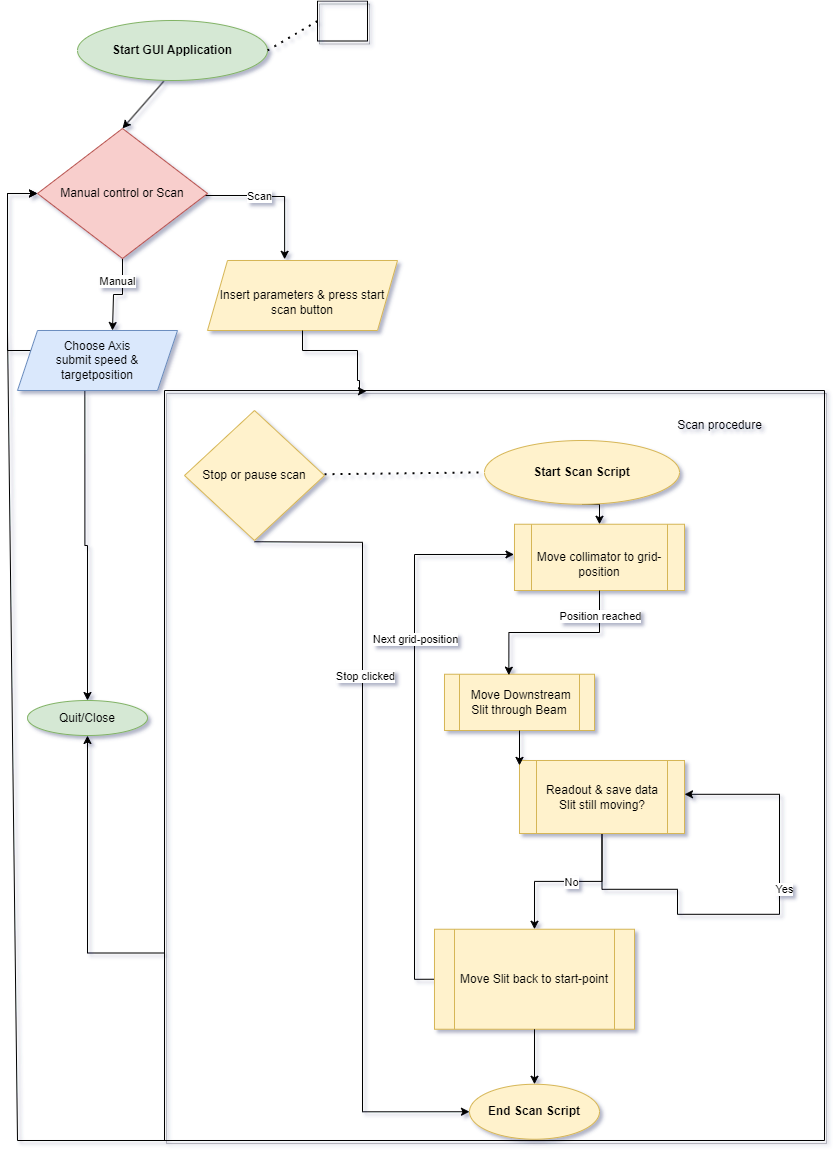

The diagram above was exported from draw.io. Its source (the exported page's mxGraphModel, read from the mxfile embedded in the PNG):
<mxGraphModel dx="1369" dy="1872" grid="1" gridSize="10" guides="1" tooltips="1" connect="1" arrows="1" fold="1" page="1" pageScale="1" pageWidth="827" pageHeight="1169" background="#ffffff" math="0" shadow="1">
  <root>
    <mxCell id="WIyWlLk6GJQsqaUBKTNV-0" />
    <mxCell id="WIyWlLk6GJQsqaUBKTNV-1" parent="WIyWlLk6GJQsqaUBKTNV-0" />
    <mxCell id="Eg_RwD-KVxIqUHg4ce4Y-6" value="" style="endArrow=classic;html=1;rounded=0;exitX=0.454;exitY=1.013;exitDx=0;exitDy=0;exitPerimeter=0;entryX=0.5;entryY=0;entryDx=0;entryDy=0;" parent="WIyWlLk6GJQsqaUBKTNV-1" source="PPwiy4Ml7hw91v1qPnRG-18" target="PPwiy4Ml7hw91v1qPnRG-54" edge="1">
      <mxGeometry width="50" height="50" relative="1" as="geometry">
        <mxPoint x="210" y="170" as="sourcePoint" />
        <mxPoint x="166" y="140" as="targetPoint" />
        <Array as="points" />
      </mxGeometry>
    </mxCell>
    <mxCell id="PPwiy4Ml7hw91v1qPnRG-0" style="edgeStyle=orthogonalEdgeStyle;rounded=0;orthogonalLoop=1;jettySize=auto;html=1;exitX=0.5;exitY=1;exitDx=0;exitDy=0;" parent="WIyWlLk6GJQsqaUBKTNV-1" edge="1">
      <mxGeometry relative="1" as="geometry">
        <mxPoint x="780" y="205" as="sourcePoint" />
        <mxPoint x="780" y="205" as="targetPoint" />
      </mxGeometry>
    </mxCell>
    <mxCell id="PPwiy4Ml7hw91v1qPnRG-18" value="&lt;b&gt;Start GUI Application&lt;/b&gt;" style="ellipse;whiteSpace=wrap;html=1;fillColor=#d5e8d4;strokeColor=#82b366;" parent="WIyWlLk6GJQsqaUBKTNV-1" vertex="1">
      <mxGeometry x="80" y="30" width="190" height="60" as="geometry" />
    </mxCell>
    <mxCell id="PPwiy4Ml7hw91v1qPnRG-19" value="Quit/Close" style="ellipse;whiteSpace=wrap;html=1;fillColor=#d5e8d4;strokeColor=#82b366;" parent="WIyWlLk6GJQsqaUBKTNV-1" vertex="1">
      <mxGeometry x="30" y="710" width="120" height="35" as="geometry" />
    </mxCell>
    <mxCell id="PPwiy4Ml7hw91v1qPnRG-56" style="edgeStyle=orthogonalEdgeStyle;rounded=0;orthogonalLoop=1;jettySize=auto;html=1;entryX=0.406;entryY=-0.017;entryDx=0;entryDy=0;entryPerimeter=0;" parent="WIyWlLk6GJQsqaUBKTNV-1" source="PPwiy4Ml7hw91v1qPnRG-54" target="PPwiy4Ml7hw91v1qPnRG-66" edge="1">
      <mxGeometry relative="1" as="geometry">
        <mxPoint x="280" y="230" as="targetPoint" />
        <Array as="points">
          <mxPoint x="260" y="205" />
          <mxPoint x="279" y="206" />
        </Array>
      </mxGeometry>
    </mxCell>
    <mxCell id="PPwiy4Ml7hw91v1qPnRG-57" value="Scan" style="edgeLabel;html=1;align=center;verticalAlign=middle;resizable=0;points=[];" parent="PPwiy4Ml7hw91v1qPnRG-56" vertex="1" connectable="0">
      <mxGeometry x="-0.2405" y="1" relative="1" as="geometry">
        <mxPoint as="offset" />
      </mxGeometry>
    </mxCell>
    <mxCell id="PPwiy4Ml7hw91v1qPnRG-58" style="edgeStyle=orthogonalEdgeStyle;rounded=0;orthogonalLoop=1;jettySize=auto;html=1;exitX=0.5;exitY=1;exitDx=0;exitDy=0;" parent="WIyWlLk6GJQsqaUBKTNV-1" source="PPwiy4Ml7hw91v1qPnRG-54" edge="1">
      <mxGeometry relative="1" as="geometry">
        <mxPoint x="115" y="340" as="targetPoint" />
        <Array as="points">
          <mxPoint x="125" y="304" />
          <mxPoint x="116" y="304" />
        </Array>
      </mxGeometry>
    </mxCell>
    <mxCell id="PPwiy4Ml7hw91v1qPnRG-59" value="Manual" style="edgeLabel;html=1;align=center;verticalAlign=middle;resizable=0;points=[];" parent="PPwiy4Ml7hw91v1qPnRG-58" vertex="1" connectable="0">
      <mxGeometry x="0.0335" y="4" relative="1" as="geometry">
        <mxPoint y="-18" as="offset" />
      </mxGeometry>
    </mxCell>
    <mxCell id="PPwiy4Ml7hw91v1qPnRG-54" value="Manual control or Scan" style="rhombus;whiteSpace=wrap;html=1;fillColor=#f8cecc;strokeColor=#b85450;" parent="WIyWlLk6GJQsqaUBKTNV-1" vertex="1">
      <mxGeometry x="40" y="138" width="170" height="130" as="geometry" />
    </mxCell>
    <mxCell id="PPwiy4Ml7hw91v1qPnRG-64" value="" style="endArrow=none;dashed=1;html=1;dashPattern=1 3;strokeWidth=2;rounded=0;entryX=0;entryY=0.5;entryDx=0;entryDy=0;" parent="WIyWlLk6GJQsqaUBKTNV-1" target="PPwiy4Ml7hw91v1qPnRG-21" edge="1">
      <mxGeometry width="50" height="50" relative="1" as="geometry">
        <mxPoint x="270" y="60" as="sourcePoint" />
        <mxPoint x="320" y="60" as="targetPoint" />
      </mxGeometry>
    </mxCell>
    <mxCell id="PPwiy4Ml7hw91v1qPnRG-66" value="&lt;br style=&quot;border-color: var(--border-color);&quot;&gt;Insert parameters &amp;amp; press start scan button" style="shape=parallelogram;perimeter=parallelogramPerimeter;whiteSpace=wrap;html=1;fixedSize=1;fillColor=#fff2cc;strokeColor=#d6b656;" parent="WIyWlLk6GJQsqaUBKTNV-1" vertex="1">
      <mxGeometry x="210" y="270" width="190" height="70" as="geometry" />
    </mxCell>
    <mxCell id="PPwiy4Ml7hw91v1qPnRG-68" style="edgeStyle=orthogonalEdgeStyle;rounded=0;orthogonalLoop=1;jettySize=auto;html=1;exitX=0;exitY=0.25;exitDx=0;exitDy=0;entryX=0;entryY=0.5;entryDx=0;entryDy=0;" parent="WIyWlLk6GJQsqaUBKTNV-1" source="PPwiy4Ml7hw91v1qPnRG-67" target="PPwiy4Ml7hw91v1qPnRG-54" edge="1">
      <mxGeometry relative="1" as="geometry">
        <mxPoint x="10" y="200" as="targetPoint" />
        <Array as="points">
          <mxPoint x="10" y="360" />
          <mxPoint x="10" y="203" />
        </Array>
      </mxGeometry>
    </mxCell>
    <mxCell id="PPwiy4Ml7hw91v1qPnRG-67" value="Choose Axis&lt;br&gt;submit speed &amp;amp; targetposition" style="shape=parallelogram;perimeter=parallelogramPerimeter;whiteSpace=wrap;html=1;fixedSize=1;fillColor=#dae8fc;strokeColor=#6c8ebf;" parent="WIyWlLk6GJQsqaUBKTNV-1" vertex="1">
      <mxGeometry x="20" y="340" width="160" height="60" as="geometry" />
    </mxCell>
    <mxCell id="PPwiy4Ml7hw91v1qPnRG-69" style="edgeStyle=orthogonalEdgeStyle;rounded=0;orthogonalLoop=1;jettySize=auto;html=1;exitX=0.421;exitY=1.014;exitDx=0;exitDy=0;entryX=0.5;entryY=0;entryDx=0;entryDy=0;exitPerimeter=0;" parent="WIyWlLk6GJQsqaUBKTNV-1" source="PPwiy4Ml7hw91v1qPnRG-67" target="PPwiy4Ml7hw91v1qPnRG-19" edge="1">
      <mxGeometry relative="1" as="geometry">
        <mxPoint x="89.6" y="390" as="sourcePoint" />
        <mxPoint x="70.04000000000005" y="556.0100000000002" as="targetPoint" />
        <Array as="points" />
      </mxGeometry>
    </mxCell>
    <mxCell id="PPwiy4Ml7hw91v1qPnRG-101" value="" style="swimlane;startSize=0;fillColor=#E6E6E6;strokeColor=default;fillStyle=solid;rounded=0;shadow=1;glass=1;" parent="WIyWlLk6GJQsqaUBKTNV-1" vertex="1" collapsed="1">
      <mxGeometry x="320" y="10.5" width="50" height="40" as="geometry">
        <mxRectangle x="320" y="10.5" width="480" height="225" as="alternateBounds" />
      </mxGeometry>
    </mxCell>
    <mxCell id="PPwiy4Ml7hw91v1qPnRG-21" value="&lt;b style=&quot;border-color: var(--border-color);&quot;&gt;Start EPICS Communication&lt;/b&gt;:&lt;br style=&quot;border-color: var(--border-color);&quot;&gt;handle commands to change PV states" style="ellipse;whiteSpace=wrap;html=1;fillColor=#f5f5f5;fontColor=#333333;strokeColor=#666666;" parent="PPwiy4Ml7hw91v1qPnRG-101" vertex="1">
      <mxGeometry x="66" y="9.5" width="190" height="80" as="geometry" />
    </mxCell>
    <mxCell id="PPwiy4Ml7hw91v1qPnRG-111" style="edgeStyle=orthogonalEdgeStyle;rounded=0;orthogonalLoop=1;jettySize=auto;html=1;exitX=1;exitY=0.5;exitDx=0;exitDy=0;entryX=0;entryY=0.5;entryDx=0;entryDy=0;" parent="PPwiy4Ml7hw91v1qPnRG-101" source="PPwiy4Ml7hw91v1qPnRG-26" target="PPwiy4Ml7hw91v1qPnRG-110" edge="1">
      <mxGeometry relative="1" as="geometry" />
    </mxCell>
    <mxCell id="PPwiy4Ml7hw91v1qPnRG-112" value="No" style="edgeLabel;html=1;align=center;verticalAlign=middle;resizable=0;points=[];" parent="PPwiy4Ml7hw91v1qPnRG-111" vertex="1" connectable="0">
      <mxGeometry x="-0.0636" relative="1" as="geometry">
        <mxPoint as="offset" />
      </mxGeometry>
    </mxCell>
    <mxCell id="PPwiy4Ml7hw91v1qPnRG-26" value="GUI still running?" style="rhombus;whiteSpace=wrap;html=1;fillColor=#f5f5f5;fontColor=#333333;strokeColor=#666666;" parent="PPwiy4Ml7hw91v1qPnRG-101" vertex="1">
      <mxGeometry x="96" y="119.5" width="120" height="100" as="geometry" />
    </mxCell>
    <mxCell id="PPwiy4Ml7hw91v1qPnRG-52" value="Yes" style="text;html=1;align=center;verticalAlign=middle;resizable=0;points=[];autosize=1;strokeColor=none;fillColor=none;" parent="PPwiy4Ml7hw91v1qPnRG-101" vertex="1">
      <mxGeometry x="46" y="79.5" width="40" height="30" as="geometry" />
    </mxCell>
    <mxCell id="PPwiy4Ml7hw91v1qPnRG-51" style="edgeStyle=orthogonalEdgeStyle;rounded=0;orthogonalLoop=1;jettySize=auto;html=1;exitX=0;exitY=0.5;exitDx=0;exitDy=0;entryX=0.5;entryY=0;entryDx=0;entryDy=0;" parent="PPwiy4Ml7hw91v1qPnRG-101" source="PPwiy4Ml7hw91v1qPnRG-26" target="PPwiy4Ml7hw91v1qPnRG-26" edge="1">
      <mxGeometry relative="1" as="geometry">
        <mxPoint x="106" y="109.5" as="targetPoint" />
        <Array as="points">
          <mxPoint x="76" y="170" />
          <mxPoint x="76" y="100" />
          <mxPoint x="156" y="100" />
        </Array>
      </mxGeometry>
    </mxCell>
    <mxCell id="PPwiy4Ml7hw91v1qPnRG-25" style="edgeStyle=orthogonalEdgeStyle;rounded=0;orthogonalLoop=1;jettySize=auto;html=1;exitX=0.5;exitY=1;exitDx=0;exitDy=0;entryX=0.545;entryY=-0.008;entryDx=0;entryDy=0;entryPerimeter=0;" parent="PPwiy4Ml7hw91v1qPnRG-101" source="PPwiy4Ml7hw91v1qPnRG-21" target="PPwiy4Ml7hw91v1qPnRG-26" edge="1">
      <mxGeometry relative="1" as="geometry">
        <mxPoint x="160" y="109.5" as="targetPoint" />
        <Array as="points">
          <mxPoint x="161" y="110" />
          <mxPoint x="160" y="110" />
          <mxPoint x="160" y="119" />
        </Array>
      </mxGeometry>
    </mxCell>
    <mxCell id="PPwiy4Ml7hw91v1qPnRG-107" value="Background process" style="text;html=1;align=center;verticalAlign=middle;resizable=0;points=[];autosize=1;strokeColor=none;fillColor=none;" parent="PPwiy4Ml7hw91v1qPnRG-101" vertex="1">
      <mxGeometry x="310" y="9.5" width="130" height="30" as="geometry" />
    </mxCell>
    <mxCell id="PPwiy4Ml7hw91v1qPnRG-110" value="&lt;b style=&quot;border-color: var(--border-color); color: rgb(51, 51, 51);&quot;&gt;Stop EPICS Communication&lt;/b&gt;" style="ellipse;whiteSpace=wrap;html=1;fillColor=#f5f5f5;fontColor=#333333;strokeColor=#666666;" parent="PPwiy4Ml7hw91v1qPnRG-101" vertex="1">
      <mxGeometry x="260" y="129.5" width="180" height="80" as="geometry" />
    </mxCell>
    <mxCell id="OoM1Bgx9fJiqKis_I7UR-0" style="edgeStyle=orthogonalEdgeStyle;rounded=0;orthogonalLoop=1;jettySize=auto;html=1;exitX=0;exitY=0.75;exitDx=0;exitDy=0;entryX=0.5;entryY=1;entryDx=0;entryDy=0;" parent="WIyWlLk6GJQsqaUBKTNV-1" source="PPwiy4Ml7hw91v1qPnRG-113" target="PPwiy4Ml7hw91v1qPnRG-19" edge="1">
      <mxGeometry relative="1" as="geometry" />
    </mxCell>
    <mxCell id="PPwiy4Ml7hw91v1qPnRG-113" value="" style="swimlane;startSize=0;fillColor=#E6E6E6;strokeColor=default;fillStyle=solid;rounded=0;shadow=1;glass=1;" parent="WIyWlLk6GJQsqaUBKTNV-1" vertex="1">
      <mxGeometry x="167" y="400" width="660" height="750" as="geometry">
        <mxRectangle x="167" y="400" width="50" height="40" as="alternateBounds" />
      </mxGeometry>
    </mxCell>
    <mxCell id="PPwiy4Ml7hw91v1qPnRG-121" value="Scan procedure" style="text;html=1;align=center;verticalAlign=middle;resizable=0;points=[];autosize=1;strokeColor=none;fillColor=none;" parent="PPwiy4Ml7hw91v1qPnRG-113" vertex="1">
      <mxGeometry x="500" y="20" width="110" height="30" as="geometry" />
    </mxCell>
    <mxCell id="PPwiy4Ml7hw91v1qPnRG-134" value="&lt;br style=&quot;border-color: var(--border-color);&quot;&gt;Move collimator to grid-position" style="shape=process;whiteSpace=wrap;html=1;backgroundOutline=1;fillColor=#fff2cc;strokeColor=#d6b656;" parent="PPwiy4Ml7hw91v1qPnRG-113" vertex="1">
      <mxGeometry x="350" y="133.75" width="170" height="66.25" as="geometry" />
    </mxCell>
    <mxCell id="PPwiy4Ml7hw91v1qPnRG-135" style="edgeStyle=orthogonalEdgeStyle;rounded=0;orthogonalLoop=1;jettySize=auto;html=1;exitX=0;exitY=0.5;exitDx=0;exitDy=0;entryX=-0.003;entryY=0.456;entryDx=0;entryDy=0;entryPerimeter=0;" parent="PPwiy4Ml7hw91v1qPnRG-113" source="PPwiy4Ml7hw91v1qPnRG-138" target="PPwiy4Ml7hw91v1qPnRG-134" edge="1">
      <mxGeometry relative="1" as="geometry">
        <mxPoint x="220" y="203.75" as="targetPoint" />
      </mxGeometry>
    </mxCell>
    <mxCell id="PPwiy4Ml7hw91v1qPnRG-136" value="Next grid-position" style="edgeLabel;html=1;align=center;verticalAlign=middle;resizable=0;points=[];" parent="PPwiy4Ml7hw91v1qPnRG-135" vertex="1" connectable="0">
      <mxGeometry x="0.2144" y="-1" relative="1" as="geometry">
        <mxPoint x="-1" y="-30" as="offset" />
      </mxGeometry>
    </mxCell>
    <mxCell id="PPwiy4Ml7hw91v1qPnRG-138" value="Move Slit back to start-point" style="shape=process;whiteSpace=wrap;html=1;backgroundOutline=1;fillColor=#fff2cc;strokeColor=#d6b656;" parent="PPwiy4Ml7hw91v1qPnRG-113" vertex="1">
      <mxGeometry x="270" y="538.75" width="200" height="100" as="geometry" />
    </mxCell>
    <mxCell id="PPwiy4Ml7hw91v1qPnRG-139" value="&amp;nbsp;Move Downstream Slit through Beam&lt;br style=&quot;border-color: var(--border-color);&quot;&gt;" style="shape=process;whiteSpace=wrap;html=1;backgroundOutline=1;fillColor=#fff2cc;strokeColor=#d6b656;" parent="PPwiy4Ml7hw91v1qPnRG-113" vertex="1">
      <mxGeometry x="280" y="283.75" width="150" height="56.25" as="geometry" />
    </mxCell>
    <mxCell id="PPwiy4Ml7hw91v1qPnRG-140" style="edgeStyle=orthogonalEdgeStyle;rounded=0;orthogonalLoop=1;jettySize=auto;html=1;exitX=0.5;exitY=1;exitDx=0;exitDy=0;entryX=0.429;entryY=0.016;entryDx=0;entryDy=0;entryPerimeter=0;" parent="PPwiy4Ml7hw91v1qPnRG-113" source="PPwiy4Ml7hw91v1qPnRG-134" target="PPwiy4Ml7hw91v1qPnRG-139" edge="1">
      <mxGeometry relative="1" as="geometry" />
    </mxCell>
    <mxCell id="PPwiy4Ml7hw91v1qPnRG-141" value="Position reached" style="edgeLabel;html=1;align=center;verticalAlign=middle;resizable=0;points=[];" parent="PPwiy4Ml7hw91v1qPnRG-140" vertex="1" connectable="0">
      <mxGeometry x="-0.7179" relative="1" as="geometry">
        <mxPoint as="offset" />
      </mxGeometry>
    </mxCell>
    <mxCell id="PPwiy4Ml7hw91v1qPnRG-142" style="edgeStyle=orthogonalEdgeStyle;rounded=0;orthogonalLoop=1;jettySize=auto;html=1;exitX=0.5;exitY=1;exitDx=0;exitDy=0;entryX=0.5;entryY=0;entryDx=0;entryDy=0;" parent="PPwiy4Ml7hw91v1qPnRG-113" source="PPwiy4Ml7hw91v1qPnRG-143" target="PPwiy4Ml7hw91v1qPnRG-134" edge="1">
      <mxGeometry relative="1" as="geometry" />
    </mxCell>
    <mxCell id="PPwiy4Ml7hw91v1qPnRG-143" value="&lt;b&gt;Start Scan Script&lt;/b&gt;" style="ellipse;whiteSpace=wrap;html=1;fillColor=#fff2cc;strokeColor=#d6b656;" parent="PPwiy4Ml7hw91v1qPnRG-113" vertex="1">
      <mxGeometry x="320" y="50" width="195" height="63.75" as="geometry" />
    </mxCell>
    <mxCell id="PPwiy4Ml7hw91v1qPnRG-144" value="&lt;b&gt;End Scan Script&lt;/b&gt;" style="ellipse;whiteSpace=wrap;html=1;fillColor=#fff2cc;strokeColor=#d6b656;" parent="PPwiy4Ml7hw91v1qPnRG-113" vertex="1">
      <mxGeometry x="305" y="693.75" width="130" height="55" as="geometry" />
    </mxCell>
    <mxCell id="PPwiy4Ml7hw91v1qPnRG-137" style="edgeStyle=orthogonalEdgeStyle;rounded=0;orthogonalLoop=1;jettySize=auto;html=1;exitX=0.5;exitY=1;exitDx=0;exitDy=0;entryX=0.5;entryY=0;entryDx=0;entryDy=0;" parent="PPwiy4Ml7hw91v1qPnRG-113" source="PPwiy4Ml7hw91v1qPnRG-138" target="PPwiy4Ml7hw91v1qPnRG-144" edge="1">
      <mxGeometry relative="1" as="geometry" />
    </mxCell>
    <mxCell id="PPwiy4Ml7hw91v1qPnRG-145" style="edgeStyle=orthogonalEdgeStyle;rounded=0;orthogonalLoop=1;jettySize=auto;html=1;exitX=0.5;exitY=1;exitDx=0;exitDy=0;" parent="PPwiy4Ml7hw91v1qPnRG-113" source="PPwiy4Ml7hw91v1qPnRG-147" target="PPwiy4Ml7hw91v1qPnRG-147" edge="1">
      <mxGeometry relative="1" as="geometry">
        <mxPoint x="610" y="423.75" as="targetPoint" />
        <Array as="points">
          <mxPoint x="513" y="498.75" />
          <mxPoint x="513" y="523.75" />
          <mxPoint x="615" y="523.75" />
          <mxPoint x="615" y="403.75" />
          <mxPoint x="513" y="403.75" />
        </Array>
      </mxGeometry>
    </mxCell>
    <mxCell id="PPwiy4Ml7hw91v1qPnRG-146" value="Yes" style="edgeLabel;html=1;align=center;verticalAlign=middle;resizable=0;points=[];" parent="PPwiy4Ml7hw91v1qPnRG-145" vertex="1" connectable="0">
      <mxGeometry x="0.2009" y="-4" relative="1" as="geometry">
        <mxPoint as="offset" />
      </mxGeometry>
    </mxCell>
    <mxCell id="gndEEpLolKvcnOBw4zxZ-1" style="edgeStyle=orthogonalEdgeStyle;rounded=0;orthogonalLoop=1;jettySize=auto;html=1;exitX=0.5;exitY=1;exitDx=0;exitDy=0;entryX=0.5;entryY=0;entryDx=0;entryDy=0;" edge="1" parent="PPwiy4Ml7hw91v1qPnRG-113" source="PPwiy4Ml7hw91v1qPnRG-147" target="PPwiy4Ml7hw91v1qPnRG-138">
      <mxGeometry relative="1" as="geometry" />
    </mxCell>
    <mxCell id="gndEEpLolKvcnOBw4zxZ-2" value="No" style="edgeLabel;html=1;align=center;verticalAlign=middle;resizable=0;points=[];" vertex="1" connectable="0" parent="gndEEpLolKvcnOBw4zxZ-1">
      <mxGeometry x="-0.0273" y="1" relative="1" as="geometry">
        <mxPoint as="offset" />
      </mxGeometry>
    </mxCell>
    <mxCell id="PPwiy4Ml7hw91v1qPnRG-147" value="Readout &amp;amp; save data&lt;br&gt;Slit still moving?" style="shape=process;whiteSpace=wrap;html=1;backgroundOutline=1;fillColor=#fff2cc;strokeColor=#d6b656;" parent="PPwiy4Ml7hw91v1qPnRG-113" vertex="1">
      <mxGeometry x="355" y="370" width="165" height="73" as="geometry" />
    </mxCell>
    <mxCell id="PPwiy4Ml7hw91v1qPnRG-150" value="" style="endArrow=none;dashed=1;html=1;dashPattern=1 3;strokeWidth=2;rounded=0;entryX=0;entryY=0.5;entryDx=0;entryDy=0;" parent="PPwiy4Ml7hw91v1qPnRG-113" edge="1" target="PPwiy4Ml7hw91v1qPnRG-143">
      <mxGeometry width="50" height="50" relative="1" as="geometry">
        <mxPoint x="160" y="83.75" as="sourcePoint" />
        <mxPoint x="303" y="84" as="targetPoint" />
      </mxGeometry>
    </mxCell>
    <mxCell id="PPwiy4Ml7hw91v1qPnRG-151" value="Stop or pause scan" style="rhombus;whiteSpace=wrap;html=1;fillColor=#fff2cc;strokeColor=#d6b656;" parent="PPwiy4Ml7hw91v1qPnRG-113" vertex="1">
      <mxGeometry x="20" y="20" width="140" height="130" as="geometry" />
    </mxCell>
    <mxCell id="PPwiy4Ml7hw91v1qPnRG-152" style="edgeStyle=orthogonalEdgeStyle;rounded=0;orthogonalLoop=1;jettySize=auto;html=1;exitX=0.5;exitY=1;exitDx=0;exitDy=0;entryX=0;entryY=0.5;entryDx=0;entryDy=0;" parent="PPwiy4Ml7hw91v1qPnRG-113" target="PPwiy4Ml7hw91v1qPnRG-144" edge="1">
      <mxGeometry relative="1" as="geometry">
        <mxPoint x="100" y="753.75" as="targetPoint" />
        <mxPoint x="90" y="151.25" as="sourcePoint" />
      </mxGeometry>
    </mxCell>
    <mxCell id="PPwiy4Ml7hw91v1qPnRG-153" value="Stop clicked" style="edgeLabel;html=1;align=center;verticalAlign=middle;resizable=0;points=[];" parent="PPwiy4Ml7hw91v1qPnRG-152" vertex="1" connectable="0">
      <mxGeometry x="-0.3829" y="2" relative="1" as="geometry">
        <mxPoint as="offset" />
      </mxGeometry>
    </mxCell>
    <mxCell id="PPwiy4Ml7hw91v1qPnRG-133" value="" style="endArrow=classic;html=1;rounded=0;exitX=0.5;exitY=1;exitDx=0;exitDy=0;entryX=0;entryY=0.067;entryDx=0;entryDy=0;entryPerimeter=0;" parent="PPwiy4Ml7hw91v1qPnRG-113" source="PPwiy4Ml7hw91v1qPnRG-139" target="PPwiy4Ml7hw91v1qPnRG-147" edge="1">
      <mxGeometry relative="1" as="geometry">
        <mxPoint x="450" y="433.75" as="sourcePoint" />
        <mxPoint x="470" y="543.75" as="targetPoint" />
      </mxGeometry>
    </mxCell>
    <mxCell id="gndEEpLolKvcnOBw4zxZ-8" value="" style="endArrow=classic;html=1;rounded=0;entryX=0;entryY=0.5;entryDx=0;entryDy=0;" edge="1" parent="PPwiy4Ml7hw91v1qPnRG-113" target="PPwiy4Ml7hw91v1qPnRG-54">
      <mxGeometry width="50" height="50" relative="1" as="geometry">
        <mxPoint x="373" y="750" as="sourcePoint" />
        <mxPoint x="423" y="700" as="targetPoint" />
        <Array as="points">
          <mxPoint x="-147" y="750" />
          <mxPoint x="-157" y="-60" />
          <mxPoint x="-157" y="-197" />
        </Array>
      </mxGeometry>
    </mxCell>
    <mxCell id="gndEEpLolKvcnOBw4zxZ-3" style="edgeStyle=orthogonalEdgeStyle;rounded=0;orthogonalLoop=1;jettySize=auto;html=1;exitX=0.5;exitY=1;exitDx=0;exitDy=0;entryX=0.306;entryY=0.001;entryDx=0;entryDy=0;entryPerimeter=0;" edge="1" parent="WIyWlLk6GJQsqaUBKTNV-1" source="PPwiy4Ml7hw91v1qPnRG-66" target="PPwiy4Ml7hw91v1qPnRG-113">
      <mxGeometry relative="1" as="geometry">
        <mxPoint x="360" y="380" as="targetPoint" />
        <Array as="points">
          <mxPoint x="305" y="360" />
          <mxPoint x="360" y="360" />
          <mxPoint x="360" y="390" />
          <mxPoint x="362" y="390" />
        </Array>
      </mxGeometry>
    </mxCell>
  </root>
</mxGraphModel>